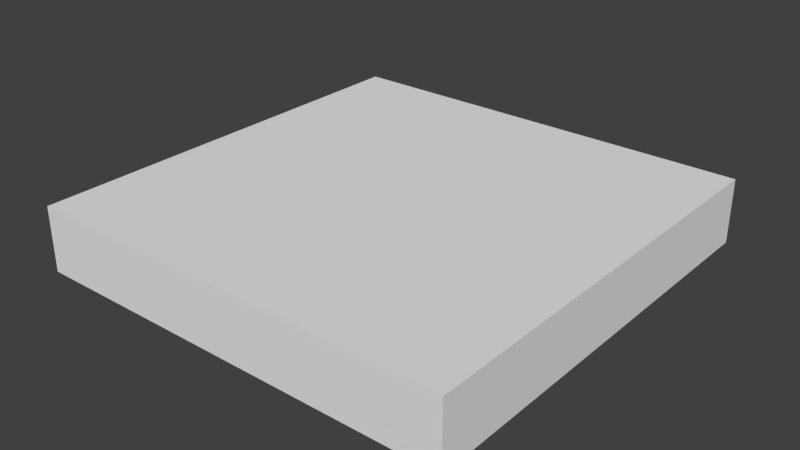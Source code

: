# Source: plitka.blend  (saved by Blender 2.76.0; exported with 4.5.12 LTS)
import bpy
from mathutils import Matrix  # noqa: F401  (used for matrix-valued properties, if any)

bpy.ops.wm.read_factory_settings(use_empty=True)
scene = bpy.context.scene
scene.name = 'Scene'

# ---- collections
col_collection_1 = bpy.data.collections.new('Collection 1'); scene.collection.children.link(col_collection_1)

# ---- materials (node trees are filled in below, after node groups)
mat_material_001 = bpy.data.materials.new('Material.001')
mat_material_001.alpha_threshold = 0.0
mat_material_001.use_transparent_shadow = False
mat_material_001.roughness = 0.5
mat_material_001.specular_intensity = 0.0

# ---- material node trees

# ---- world
world_world = bpy.data.worlds.new('World'); scene.world = world_world
world_world.color = (0.05088, 0.05088, 0.05088)
world_world.use_sun_shadow = False
world_world.sun_shadow_jitter_overblur = 0.0
world_world.cycles.sampling_method = 'MANUAL'
world_world.cycles.sample_map_resolution = 256

# ---- meshes
me_x = bpy.data.meshes.new('Куб')
me_x.from_pydata([(-1.0, -1.0, 0.0), (-1.0, -1.0, 0.3), (-1.0, 1.0, 0.0), (-1.0, 1.0, 0.3), (1.0, -1.0, 0.0), (1.0, -1.0, 0.3), (1.0, 1.0, 0.0), (1.0, 1.0, 0.3)], [], [(1, 3, 2, 0), (3, 7, 6, 2), (7, 5, 4, 6), (5, 1, 0, 4), (5, 7, 3, 1)])
_uv = me_x.uv_layers.new(name='UVКарта')
_uv.uv.foreach_set('vector', [0.812, 0.4532, 0.188, 0.4532, 0.188, 0.5468, 0.812, 0.5468, 0.812, 0.4532, 0.188, 0.4532, 0.188, 0.5468, 0.812, 0.5468, 0.188, 0.4532, 0.812, 0.4532, 0.812, 0.5468, 0.188, 0.5468, 0.188, 0.4532, 0.812, 0.4532, 0.812, 0.5468, 0.188, 0.5468, 0.0, 1.0, 0.0, 0.0, 1.0, 0.0, 1.0, 1.0])
me_x.materials.append(mat_material_001)
me_x.use_remesh_preserve_volume = False
me_x.use_remesh_preserve_attributes = False
me_x.use_mirror_vertex_groups = False
me_x.update()

# ---- objects
ob_x = bpy.data.objects.new('Куб', me_x)

# ---- transforms, parenting, visibility, modifiers, constraints
ob_x.location = (0.0, 0.0, 0.0)
ob_x.lineart.crease_threshold = 0.0

# ---- collection membership
col_collection_1.objects.link(ob_x)

# ---- scene / render settings (as saved in the file)
scene.frame_start = 1; scene.frame_end = 250; scene.frame_set(1)
scene.render.engine = 'BLENDER_EEVEE_NEXT'
scene.render.resolution_percentage = 50
scene.render.dither_intensity = 0.0
scene.cycles.use_denoising = False
scene.cycles.samples = 10
scene.cycles.sampling_pattern = 'TABULATED_SOBOL'
scene.cycles.light_sampling_threshold = 0.0
scene.cycles.use_adaptive_sampling = False
scene.cycles.use_light_tree = False
scene.cycles.blur_glossy = 0.0
scene.cycles.pixel_filter_type = 'GAUSSIAN'
scene.cycles.sample_clamp_indirect = 0.0
scene.view_settings.view_transform = 'Standard'
bpy.context.view_layer.update()

# ---- added for rendering (the .blend has no active camera and no usable light): camera, sun
cam_auto = bpy.data.cameras.new('AutoCamera')
cam_auto.lens = 50.0
cam_auto.sensor_width = 36.0
cam_auto.clip_end = 1000.0
ob_auto_camera = bpy.data.objects.new('AutoCamera', cam_auto)
scene.collection.objects.link(ob_auto_camera)
ob_auto_camera.location = (2.63161, -3.15793, 2.25529)
ob_auto_camera.rotation_euler = (1.09748, -7.21219e-08, 0.694738)
scene.camera = ob_auto_camera
light_auto_sun = bpy.data.lights.new('AutoSun', 'SUN')
light_auto_sun.energy = 3.0
light_auto_sun.angle = 0.0523599
ob_auto_sun = bpy.data.objects.new('AutoSun', light_auto_sun)
scene.collection.objects.link(ob_auto_sun)
ob_auto_sun.rotation_euler = (0.872665, 0.174533, 0.523599)
bpy.context.view_layer.update()

